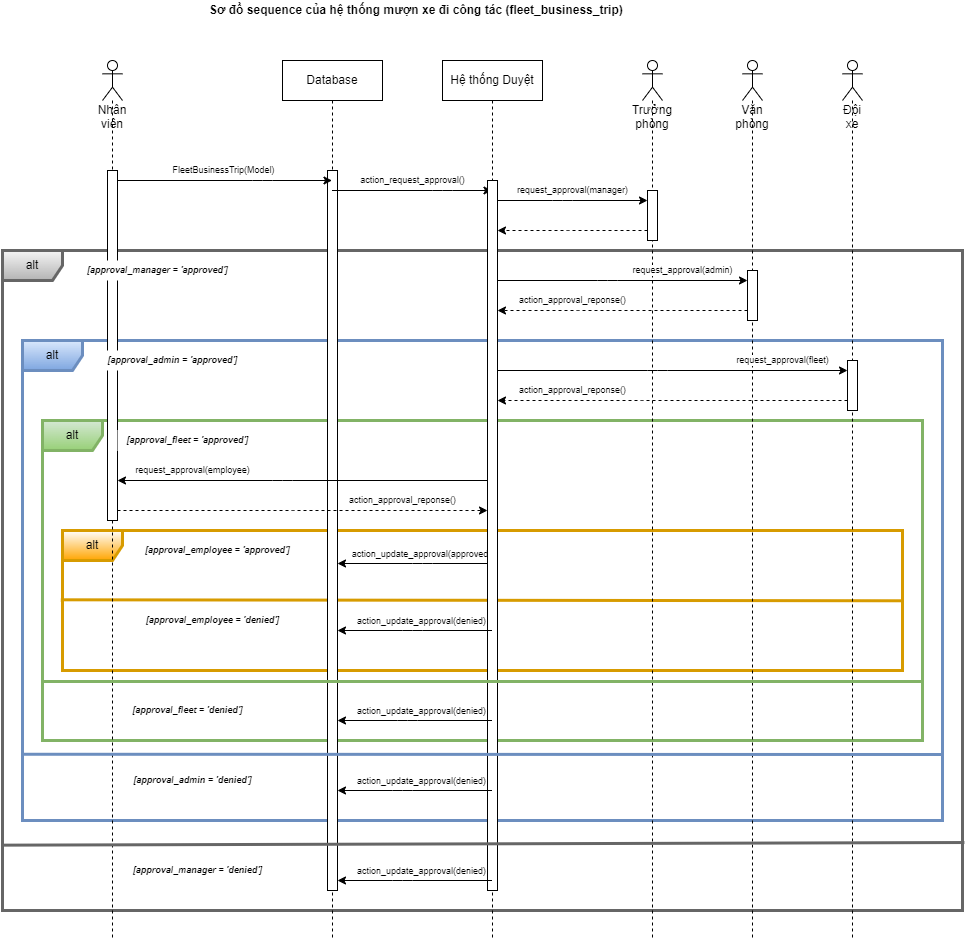

The diagram above was exported from draw.io. Its source (the exported page's mxGraphModel, read from the mxfile embedded in the PNG):
<mxGraphModel dx="1840" dy="614" grid="1" gridSize="10" guides="1" tooltips="1" connect="1" arrows="1" fold="1" page="1" pageScale="1" pageWidth="850" pageHeight="1100" math="0" shadow="0">
  <root>
    <mxCell id="0" />
    <mxCell id="1" parent="0" />
    <mxCell id="66" value="alt" style="shape=umlFrame;whiteSpace=wrap;html=1;fillColor=#d5e8d4;movable=1;resizable=1;rotatable=1;deletable=1;editable=1;connectable=1;strokeColor=#82b366;gradientColor=#97d077;strokeWidth=3;fontColor=#000000;" parent="1" vertex="1">
      <mxGeometry x="-80" y="440" width="880" height="320" as="geometry" />
    </mxCell>
    <mxCell id="79" value="alt" style="shape=umlFrame;whiteSpace=wrap;html=1;fillColor=default;movable=1;resizable=1;rotatable=1;deletable=1;editable=1;connectable=1;strokeColor=#d79b00;gradientColor=#ffa500;strokeWidth=3;fontColor=#000000;swimlaneFillColor=none;perimeterSpacing=0;shadow=0;noLabel=0;portConstraintRotation=0;fixDash=0;treeFolding=0;treeMoving=0;comic=0;" parent="1" vertex="1">
      <mxGeometry x="-60" y="550" width="840" height="140" as="geometry" />
    </mxCell>
    <mxCell id="56" value="alt" style="shape=umlFrame;whiteSpace=wrap;html=1;fillColor=#dae8fc;movable=0;resizable=0;rotatable=0;deletable=0;editable=0;connectable=0;strokeColor=#6c8ebf;gradientColor=#7ea6e0;strokeWidth=3;fontColor=#000000;" parent="1" vertex="1">
      <mxGeometry x="-100" y="360" width="920" height="480" as="geometry" />
    </mxCell>
    <mxCell id="93" value="" style="endArrow=none;html=1;fontSize=9;fontColor=#000000;strokeWidth=3;entryX=1;entryY=0.502;entryDx=0;entryDy=0;entryPerimeter=0;exitX=-0.002;exitY=0.495;exitDx=0;exitDy=0;exitPerimeter=0;fillColor=#ffcd28;gradientColor=#ffa500;strokeColor=#d79b00;endSize=6;" parent="1" source="79" target="79" edge="1">
      <mxGeometry width="50" height="50" relative="1" as="geometry">
        <mxPoint x="-200" y="710" as="sourcePoint" />
        <mxPoint x="-150" y="660" as="targetPoint" />
      </mxGeometry>
    </mxCell>
    <mxCell id="31" value="alt" style="shape=umlFrame;whiteSpace=wrap;html=1;fillColor=#f5f5f5;movable=1;resizable=1;rotatable=1;deletable=1;editable=1;connectable=1;strokeColor=#666666;gradientColor=#b3b3b3;strokeWidth=3;fontColor=#000000;" parent="1" vertex="1">
      <mxGeometry x="-120" y="270" width="960" height="660" as="geometry" />
    </mxCell>
    <mxCell id="4" value="&lt;span style=&quot;&quot;&gt;Sơ đồ&amp;nbsp;&lt;/span&gt;sequence của hệ thống mượn xe đi công tác (fleet_business_trip)&amp;nbsp;" style="text;html=1;align=center;verticalAlign=middle;resizable=0;points=[];autosize=1;strokeColor=none;fillColor=none;fontStyle=1" parent="1" vertex="1">
      <mxGeometry x="80" y="20" width="430" height="20" as="geometry" />
    </mxCell>
    <mxCell id="7" value="Database" style="shape=umlLifeline;perimeter=lifelinePerimeter;whiteSpace=wrap;html=1;container=1;collapsible=0;recursiveResize=0;outlineConnect=0;" parent="1" vertex="1">
      <mxGeometry x="160" y="80" width="100" height="880" as="geometry" />
    </mxCell>
    <mxCell id="52" value="" style="html=1;points=[];perimeter=orthogonalPerimeter;fontSize=9;strokeWidth=1;" parent="7" vertex="1">
      <mxGeometry x="45" y="110" width="10" height="720" as="geometry" />
    </mxCell>
    <mxCell id="82" style="edgeStyle=none;html=1;fontSize=9;fontColor=#FFFFFF;strokeWidth=1;" parent="1" source="9" target="52" edge="1">
      <mxGeometry relative="1" as="geometry">
        <Array as="points">
          <mxPoint x="300" y="583" />
        </Array>
        <mxPoint x="369.5" y="590" as="sourcePoint" />
        <mxPoint x="215" y="590" as="targetPoint" />
      </mxGeometry>
    </mxCell>
    <mxCell id="83" value="action_update_approval(approved)" style="edgeLabel;html=1;align=center;verticalAlign=middle;resizable=0;points=[];fontSize=9;fontColor=default;" parent="82" vertex="1" connectable="0">
      <mxGeometry x="0.2053" y="-1" relative="1" as="geometry">
        <mxPoint x="22" y="-9" as="offset" />
      </mxGeometry>
    </mxCell>
    <mxCell id="9" value="Hệ thống Duyệt" style="shape=umlLifeline;perimeter=lifelinePerimeter;whiteSpace=wrap;html=1;container=1;collapsible=0;recursiveResize=0;outlineConnect=0;" parent="1" vertex="1">
      <mxGeometry x="320" y="80" width="100" height="880" as="geometry" />
    </mxCell>
    <mxCell id="20" value="action_request_approval()" style="edgeStyle=none;html=1;fontSize=9;" parent="9" source="7" edge="1">
      <mxGeometry x="0.0057" y="10" relative="1" as="geometry">
        <mxPoint x="-49.99619047619046" y="130" as="sourcePoint" />
        <mxPoint x="49.480000000000075" y="130" as="targetPoint" />
        <Array as="points">
          <mxPoint x="-0.01999999999998181" y="130" />
        </Array>
        <mxPoint as="offset" />
      </mxGeometry>
    </mxCell>
    <mxCell id="116" value="" style="html=1;points=[];perimeter=orthogonalPerimeter;" vertex="1" parent="9">
      <mxGeometry x="45" y="120" width="10" height="710" as="geometry" />
    </mxCell>
    <mxCell id="17" value="FleetBusinessTrip(Model)" style="edgeStyle=none;html=1;fontSize=9;" parent="1" source="11" target="7" edge="1">
      <mxGeometry x="0.0048" y="10" relative="1" as="geometry">
        <mxPoint x="160" y="200" as="targetPoint" />
        <Array as="points">
          <mxPoint x="140" y="200" />
        </Array>
        <mxPoint as="offset" />
      </mxGeometry>
    </mxCell>
    <mxCell id="11" value="Nhân viên" style="shape=umlLifeline;participant=umlActor;perimeter=lifelinePerimeter;whiteSpace=wrap;html=1;container=1;collapsible=0;recursiveResize=0;verticalAlign=top;spacingTop=36;outlineConnect=0;" parent="1" vertex="1">
      <mxGeometry x="-20" y="80" width="20" height="880" as="geometry" />
    </mxCell>
    <mxCell id="115" value="" style="html=1;points=[];perimeter=orthogonalPerimeter;" vertex="1" parent="11">
      <mxGeometry x="5" y="110" width="10" height="350" as="geometry" />
    </mxCell>
    <mxCell id="12" value="Trưởng phòng&lt;br&gt;" style="shape=umlLifeline;participant=umlActor;perimeter=lifelinePerimeter;whiteSpace=wrap;html=1;container=1;collapsible=0;recursiveResize=0;verticalAlign=top;spacingTop=36;outlineConnect=0;" parent="1" vertex="1">
      <mxGeometry x="520" y="80" width="20" height="880" as="geometry" />
    </mxCell>
    <mxCell id="117" value="" style="html=1;points=[];perimeter=orthogonalPerimeter;" vertex="1" parent="12">
      <mxGeometry x="5" y="130" width="10" height="50" as="geometry" />
    </mxCell>
    <mxCell id="13" value="Văn phòng&lt;br&gt;" style="shape=umlLifeline;participant=umlActor;perimeter=lifelinePerimeter;whiteSpace=wrap;html=1;container=1;collapsible=0;recursiveResize=0;verticalAlign=top;spacingTop=36;outlineConnect=0;" parent="1" vertex="1">
      <mxGeometry x="620" y="80" width="20" height="880" as="geometry" />
    </mxCell>
    <mxCell id="118" value="" style="html=1;points=[];perimeter=orthogonalPerimeter;" vertex="1" parent="13">
      <mxGeometry x="5" y="210" width="10" height="50" as="geometry" />
    </mxCell>
    <mxCell id="14" value="Đội xe&lt;br&gt;" style="shape=umlLifeline;participant=umlActor;perimeter=lifelinePerimeter;whiteSpace=wrap;html=1;container=1;collapsible=0;recursiveResize=0;verticalAlign=top;spacingTop=36;outlineConnect=0;" parent="1" vertex="1">
      <mxGeometry x="720" y="80" width="20" height="880" as="geometry" />
    </mxCell>
    <mxCell id="119" value="" style="html=1;points=[];perimeter=orthogonalPerimeter;" vertex="1" parent="14">
      <mxGeometry x="5" y="300" width="10" height="50" as="geometry" />
    </mxCell>
    <mxCell id="51" value="&lt;i&gt;[approval_manager = 'approved']&lt;/i&gt;" style="text;html=1;align=center;verticalAlign=middle;resizable=0;points=[];autosize=1;strokeColor=none;fillColor=default;fontSize=9;fontColor=default;fontStyle=1;" parent="1" vertex="1">
      <mxGeometry x="-45" y="280" width="160" height="20" as="geometry" />
    </mxCell>
    <mxCell id="57" value="[approval_admin = 'approved']" style="text;html=1;align=center;verticalAlign=middle;resizable=0;points=[];autosize=1;strokeColor=none;fillColor=default;fontSize=9;fontColor=default;fontStyle=3;" parent="1" vertex="1">
      <mxGeometry x="-25" y="370" width="150" height="20" as="geometry" />
    </mxCell>
    <mxCell id="67" value="[approval_fleet = 'approved']" style="text;html=1;align=center;verticalAlign=middle;resizable=0;points=[];autosize=1;strokeColor=none;fillColor=default;fontSize=9;fontColor=default;fontStyle=3;" parent="1" vertex="1">
      <mxGeometry x="-5" y="450" width="140" height="20" as="geometry" />
    </mxCell>
    <mxCell id="80" value="[approval_employee = 'approved']" style="text;html=1;align=center;verticalAlign=middle;resizable=0;points=[];autosize=1;strokeColor=none;fillColor=default;fontSize=9;fontColor=default;fontStyle=3;" parent="1" vertex="1">
      <mxGeometry x="15" y="560" width="160" height="20" as="geometry" />
    </mxCell>
    <mxCell id="94" value="[approval_employee = 'denied']" style="text;html=1;align=center;verticalAlign=middle;resizable=0;points=[];autosize=1;strokeColor=none;fillColor=default;fontSize=9;fontColor=default;fontStyle=3;" parent="1" vertex="1">
      <mxGeometry x="15" y="630" width="150" height="20" as="geometry" />
    </mxCell>
    <mxCell id="97" style="edgeStyle=none;html=1;fontSize=9;fontColor=#FFFFFF;strokeWidth=1;" edge="1" parent="1" source="9" target="52">
      <mxGeometry relative="1" as="geometry">
        <Array as="points">
          <mxPoint x="290" y="650" />
        </Array>
        <mxPoint x="379.5" y="593" as="sourcePoint" />
        <mxPoint x="224.99999999999977" y="593" as="targetPoint" />
      </mxGeometry>
    </mxCell>
    <mxCell id="98" value="action_update_approval(denied)" style="edgeLabel;html=1;align=center;verticalAlign=middle;resizable=0;points=[];fontSize=9;fontColor=default;" vertex="1" connectable="0" parent="97">
      <mxGeometry x="0.2053" y="-1" relative="1" as="geometry">
        <mxPoint x="22" y="-9" as="offset" />
      </mxGeometry>
    </mxCell>
    <mxCell id="101" value="" style="endArrow=none;html=1;strokeWidth=3;fillColor=#d5e8d4;strokeColor=#82b366;gradientColor=#97d077;" edge="1" parent="1">
      <mxGeometry width="50" height="50" relative="1" as="geometry">
        <mxPoint x="-80" y="701" as="sourcePoint" />
        <mxPoint x="800" y="701" as="targetPoint" />
      </mxGeometry>
    </mxCell>
    <mxCell id="102" value="[approval_fleet = 'denied']" style="text;html=1;align=center;verticalAlign=middle;resizable=0;points=[];autosize=1;strokeColor=none;fillColor=default;fontSize=9;fontColor=default;fontStyle=3;" vertex="1" parent="1">
      <mxGeometry y="720" width="130" height="20" as="geometry" />
    </mxCell>
    <mxCell id="105" style="edgeStyle=none;html=1;fontSize=9;fontColor=#FFFFFF;strokeWidth=1;" edge="1" parent="1" source="9" target="52">
      <mxGeometry relative="1" as="geometry">
        <Array as="points">
          <mxPoint x="285" y="740" />
        </Array>
        <mxPoint x="364.5" y="760" as="sourcePoint" />
        <mxPoint x="209.99999999999977" y="760" as="targetPoint" />
      </mxGeometry>
    </mxCell>
    <mxCell id="106" value="action_update_approval(denied)" style="edgeLabel;html=1;align=center;verticalAlign=middle;resizable=0;points=[];fontSize=9;fontColor=default;" vertex="1" connectable="0" parent="105">
      <mxGeometry x="0.2053" y="-1" relative="1" as="geometry">
        <mxPoint x="22" y="-9" as="offset" />
      </mxGeometry>
    </mxCell>
    <mxCell id="107" style="edgeStyle=none;html=1;fontSize=9;fontColor=default;strokeWidth=1;" edge="1" parent="1" source="9" target="52">
      <mxGeometry relative="1" as="geometry">
        <Array as="points">
          <mxPoint x="280" y="810" />
        </Array>
        <mxPoint x="364.5" y="800" as="sourcePoint" />
        <mxPoint x="209.99999999999977" y="800" as="targetPoint" />
      </mxGeometry>
    </mxCell>
    <mxCell id="108" value="action_update_approval(denied)" style="edgeLabel;html=1;align=center;verticalAlign=middle;resizable=0;points=[];fontSize=9;fontColor=default;" vertex="1" connectable="0" parent="107">
      <mxGeometry x="0.2053" y="-1" relative="1" as="geometry">
        <mxPoint x="22" y="-9" as="offset" />
      </mxGeometry>
    </mxCell>
    <mxCell id="109" value="" style="endArrow=none;html=1;strokeWidth=3;exitX=-0.001;exitY=0.862;exitDx=0;exitDy=0;exitPerimeter=0;fillColor=#dae8fc;gradientColor=#7ea6e0;strokeColor=#6c8ebf;" edge="1" parent="1" source="56">
      <mxGeometry width="50" height="50" relative="1" as="geometry">
        <mxPoint x="-110" y="1000" as="sourcePoint" />
        <mxPoint x="820" y="774" as="targetPoint" />
      </mxGeometry>
    </mxCell>
    <mxCell id="110" value="[approval_admin = 'denied']" style="text;html=1;align=center;verticalAlign=middle;resizable=0;points=[];autosize=1;strokeColor=none;fillColor=default;fontSize=9;fontColor=default;fontStyle=3;" vertex="1" parent="1">
      <mxGeometry x="5" y="790" width="130" height="20" as="geometry" />
    </mxCell>
    <mxCell id="111" style="edgeStyle=none;html=1;fontSize=9;fontColor=#FFFFFF;strokeWidth=1;" edge="1" parent="1" source="9" target="52">
      <mxGeometry relative="1" as="geometry">
        <Array as="points">
          <mxPoint x="280" y="900" />
        </Array>
        <mxPoint x="379.5" y="820" as="sourcePoint" />
        <mxPoint x="224.99999999999977" y="820" as="targetPoint" />
      </mxGeometry>
    </mxCell>
    <mxCell id="112" value="action_update_approval(denied)" style="edgeLabel;html=1;align=center;verticalAlign=middle;resizable=0;points=[];fontSize=9;fontColor=default;" vertex="1" connectable="0" parent="111">
      <mxGeometry x="0.2053" y="-1" relative="1" as="geometry">
        <mxPoint x="22" y="-9" as="offset" />
      </mxGeometry>
    </mxCell>
    <mxCell id="113" value="" style="endArrow=none;html=1;strokeWidth=3;exitX=-0.001;exitY=0.901;exitDx=0;exitDy=0;exitPerimeter=0;entryX=1.002;entryY=0.897;entryDx=0;entryDy=0;entryPerimeter=0;fillColor=#f5f5f5;gradientColor=#b3b3b3;strokeColor=#666666;" edge="1" parent="1" source="31" target="31">
      <mxGeometry width="50" height="50" relative="1" as="geometry">
        <mxPoint x="-130" y="1040" as="sourcePoint" />
        <mxPoint x="-80" y="990" as="targetPoint" />
      </mxGeometry>
    </mxCell>
    <mxCell id="114" value="[approval_manager = 'denied']" style="text;html=1;align=center;verticalAlign=middle;resizable=0;points=[];autosize=1;strokeColor=none;fillColor=default;fontSize=9;fontColor=default;fontStyle=3;" vertex="1" parent="1">
      <mxGeometry y="880" width="150" height="20" as="geometry" />
    </mxCell>
    <mxCell id="127" value="request_approval(manager)" style="edgeStyle=none;html=1;fontSize=9;" edge="1" parent="1" source="116" target="117">
      <mxGeometry x="0.0057" y="10" relative="1" as="geometry">
        <mxPoint x="239.995714285714" y="240" as="sourcePoint" />
        <mxPoint x="399.68999999999977" y="240" as="targetPoint" />
        <Array as="points">
          <mxPoint x="440" y="220" />
        </Array>
        <mxPoint as="offset" />
      </mxGeometry>
    </mxCell>
    <mxCell id="128" value="&lt;span style=&quot;color: rgb(255 , 255 , 255)&quot;&gt;action_approval_reponse()&lt;/span&gt;" style="edgeStyle=none;html=1;fontSize=9;dashed=1;" edge="1" parent="1" source="117" target="116">
      <mxGeometry y="-10" relative="1" as="geometry">
        <mxPoint x="390" y="260" as="sourcePoint" />
        <mxPoint x="540" y="260" as="targetPoint" />
        <Array as="points">
          <mxPoint x="455" y="250" />
        </Array>
        <mxPoint as="offset" />
      </mxGeometry>
    </mxCell>
    <mxCell id="130" value="&lt;span style=&quot;&quot;&gt;request_approval(admin)&lt;/span&gt;" style="edgeStyle=none;html=1;fontSize=9;fontColor=default;" edge="1" parent="1" source="116" target="118">
      <mxGeometry x="0.48" y="10" relative="1" as="geometry">
        <mxPoint x="420" y="300" as="sourcePoint" />
        <mxPoint x="570" y="300" as="targetPoint" />
        <Array as="points">
          <mxPoint x="485" y="300" />
        </Array>
        <mxPoint as="offset" />
      </mxGeometry>
    </mxCell>
    <mxCell id="131" value="&lt;span style=&quot;&quot;&gt;action_approval_reponse()&lt;/span&gt;" style="edgeStyle=none;html=1;fontSize=9;dashed=1;fontColor=default;" edge="1" parent="1" source="118" target="116">
      <mxGeometry x="0.4" y="-10" relative="1" as="geometry">
        <mxPoint x="535" y="260" as="sourcePoint" />
        <mxPoint x="385" y="260" as="targetPoint" />
        <Array as="points">
          <mxPoint x="465" y="330" />
        </Array>
        <mxPoint as="offset" />
      </mxGeometry>
    </mxCell>
    <mxCell id="132" value="&lt;span style=&quot;&quot;&gt;request_approval(fleet)&lt;/span&gt;" style="edgeStyle=none;html=1;fontSize=9;fontColor=default;" edge="1" parent="1" source="116" target="119">
      <mxGeometry x="0.6286" y="10" relative="1" as="geometry">
        <mxPoint x="425" y="390" as="sourcePoint" />
        <mxPoint x="675" y="390" as="targetPoint" />
        <Array as="points">
          <mxPoint x="535" y="390" />
        </Array>
        <mxPoint as="offset" />
      </mxGeometry>
    </mxCell>
    <mxCell id="133" value="&lt;span style=&quot;&quot;&gt;action_approval_reponse()&lt;/span&gt;" style="edgeStyle=none;html=1;fontSize=9;dashed=1;fontColor=default;" edge="1" parent="1" source="119" target="116">
      <mxGeometry x="0.5714" y="-10" relative="1" as="geometry">
        <mxPoint x="670" y="420" as="sourcePoint" />
        <mxPoint x="420" y="420" as="targetPoint" />
        <Array as="points">
          <mxPoint x="510" y="420" />
        </Array>
        <mxPoint as="offset" />
      </mxGeometry>
    </mxCell>
    <mxCell id="134" value="&lt;span style=&quot;&quot;&gt;request_approval(employee)&lt;/span&gt;" style="edgeStyle=none;html=1;fontSize=9;fontColor=default;" edge="1" parent="1" source="116" target="115">
      <mxGeometry x="0.5946" y="-10" relative="1" as="geometry">
        <mxPoint x="50" y="500" as="sourcePoint" />
        <mxPoint x="300" y="500" as="targetPoint" />
        <Array as="points">
          <mxPoint x="160" y="500" />
        </Array>
        <mxPoint as="offset" />
      </mxGeometry>
    </mxCell>
    <mxCell id="135" value="&lt;span style=&quot;&quot;&gt;action_approval_reponse()&lt;/span&gt;" style="edgeStyle=none;html=1;fontSize=9;dashed=1;fontColor=default;" edge="1" parent="1" source="115" target="116">
      <mxGeometry x="0.5405" y="10" relative="1" as="geometry">
        <mxPoint x="570" y="519.64" as="sourcePoint" />
        <mxPoint x="220" y="519.64" as="targetPoint" />
        <Array as="points">
          <mxPoint x="180" y="530" />
        </Array>
        <mxPoint as="offset" />
      </mxGeometry>
    </mxCell>
  </root>
</mxGraphModel>